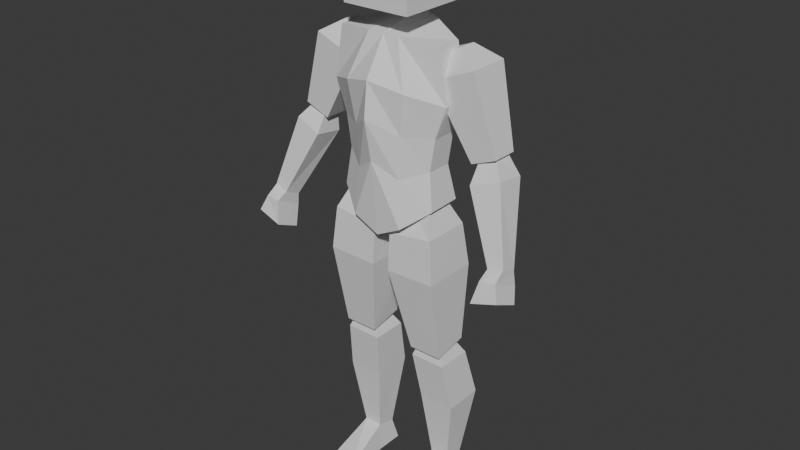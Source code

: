 # Source: basic_enemy.blend  (saved by Blender 4.1.24; exported with 4.5.12 LTS)
import bpy
from mathutils import Matrix  # noqa: F401  (used for matrix-valued properties, if any)

bpy.ops.wm.read_factory_settings(use_empty=True)
scene = bpy.context.scene
scene.name = 'Scene'

# ---- collections
col_collection = bpy.data.collections.new('Collection'); scene.collection.children.link(col_collection)

# ---- world
world_world = bpy.data.worlds.new('World'); scene.world = world_world
world_world.use_nodes = True; world_world.node_tree.nodes.clear()
_N = world_world.node_tree.nodes; _L = world_world.node_tree.links
n0 = _N.new('ShaderNodeOutputWorld'); n0.name = 'World Output'; n0.location = (300, 300)
n1 = _N.new('ShaderNodeBackground'); n1.name = 'Background'; n1.location = (10, 300)
n1.inputs[0].default_value = (0.05088, 0.05088, 0.05088, 1.0)
_L.new(n1.outputs[0], n0.inputs[0])
n0.is_active_output = True
world_world.color = (0.05088, 0.05088, 0.05088)
world_world.use_sun_shadow = False
world_world.sun_shadow_jitter_overblur = 0.0

# ---- meshes
me_cube_001 = bpy.data.meshes.new('Cube.001')
me_cube_001.from_pydata([(0.1799, -0.05515, 1.125), (0.1923, -0.04577, 1.664), (0.1799, 0.06855, 1.129), (0.1923, 0.04577, 1.664), (0.0, 0.104, 1.089), (0.0, 0.1047, 1.719), (0.0, -0.1102, 1.011), (0.0, -0.07308, 1.677), (0.2222, 0.04577, 1.483), (0.1809, 0.04577, 1.369), (0.1627, 0.04577, 1.255), (0.2222, -0.04577, 1.483), (0.1809, -0.04577, 1.369), (0.1627, -0.04577, 1.255), (0.0, -0.152, 1.548), (0.0, -0.1653, 1.425), (0.0, -0.1366, 1.279), (0.0, 0.1752, 1.6), (0.0, 0.1746, 1.497), (0.0, 0.08087, 1.239), (0.05765, 0.1093, 1.698), (0.09323, -0.1115, 1.058), (0.09323, 0.08204, 1.05), (0.05765, -0.07289, 1.677), (0.08134, -0.0998, 1.224), (0.09044, -0.1026, 1.372), (0.1111, -0.1173, 1.519), (0.08134, 0.09142, 1.224), (0.09044, 0.1166, 1.372), (0.1111, 0.1397, 1.519), (0.1717, 0.01232, 1.636), (0.2299, 0.01232, 1.659), (0.1717, 0.07166, 1.636), (0.2299, 0.07166, 1.659), (0.2975, -0.01532, 1.312), (0.3871, -0.01532, 1.348), (0.2975, 0.07593, 1.312), (0.3871, 0.07593, 1.348), (0.1567, 0.1186, 1.552), (0.3071, 0.1186, 1.613), (0.1567, -0.0346, 1.552), (0.3071, -0.0346, 1.613), (0.4278, -0.09566, 1.03), (0.4806, -0.0896, 1.042), (0.4278, -0.03725, 1.001), (0.4806, -0.03119, 1.014), (0.3162, 0.0606, 1.24), (0.4162, 0.0756, 1.276), (0.3162, -0.04597, 1.256), (0.4162, -0.03096, 1.292), (0.3173, 0.05686, 1.328), (0.3708, 0.008882, 1.349), (0.3708, 0.06516, 1.348), (0.3173, 0.0005807, 1.329), (0.4111, -0.1573, 0.9306), (0.5035, -0.1508, 0.9583), (0.4148, -0.06621, 0.8897), (0.5072, -0.05972, 0.9175), (0.4289, -0.1376, 1.008), (0.4826, -0.1316, 1.012), (0.4325, -0.0356, 0.9609), (0.4862, -0.02954, 0.9655), (0.08276, -0.03555, 0.5762), (0.07094, -0.03397, 1.118), (0.08276, 0.08804, 0.6013), (0.07094, 0.03396, 1.118), (0.2042, -0.03555, 0.5762), (0.147, -0.03397, 1.156), (0.2042, 0.08804, 0.6013), (0.147, 0.03396, 1.156), (0.03187, -0.0861, 1.019), (0.03187, 0.0861, 1.019), (0.1972, 0.0861, 1.041), (0.1972, -0.0861, 1.041), (0.03259, 0.104, 0.8826), (0.213, 0.104, 0.8876), (0.213, -0.09568, 0.8876), (0.03259, -0.09568, 0.8826), (0.125, 0.03741, 0.1009), (0.116, -0.003471, 0.6234), (0.125, 0.1089, 0.0837), (0.116, 0.05349, 0.6234), (0.1922, 0.03741, 0.1009), (0.173, -0.003471, 0.6234), (0.1922, 0.1089, 0.0837), (0.173, 0.05349, 0.6234), (0.0978, 0.006191, 0.3574), (0.07967, -0.02355, 0.5378), (0.07967, 0.1061, 0.5378), (0.0978, 0.1509, 0.3586), (0.2093, 0.1061, 0.5378), (0.2274, 0.1509, 0.3586), (0.2093, -0.02355, 0.5378), (0.2274, 0.006191, 0.3574), (0.114, 0.1301, 0.0), (0.114, 0.03206, 0.0), (0.2052, 0.1301, 0.0), (0.2052, 0.03206, 0.0), (0.1051, -0.1549, 0.01994), (0.2231, -0.1315, 0.0), (0.1051, -0.1549, 0.0), (0.1222, 0.1334, 2.0), (0.1222, 0.1334, 1.756), (0.1222, -0.111, 2.0), (0.1222, -0.111, 1.756), (0.0, -0.111, 1.756), (0.0, -0.111, 2.0), (0.0, 0.1334, 2.0), (0.0, 0.1334, 1.756), (-0.1799, -0.05515, 1.125), (-0.1923, -0.04577, 1.664), (-0.1799, 0.06855, 1.129), (-0.1923, 0.04577, 1.664), (-0.2222, 0.04577, 1.483), (-0.1809, 0.04577, 1.369), (-0.1627, 0.04577, 1.255), (-0.2222, -0.04577, 1.483), (-0.1809, -0.04577, 1.369), (-0.1627, -0.04577, 1.255), (-0.05765, 0.1093, 1.698), (-0.09323, -0.1115, 1.058), (-0.09323, 0.08204, 1.05), (-0.05765, -0.07289, 1.677), (-0.08134, -0.0998, 1.224), (-0.09044, -0.1026, 1.372), (-0.1111, -0.1173, 1.519), (-0.08134, 0.09142, 1.224), (-0.09044, 0.1166, 1.372), (-0.1111, 0.1397, 1.519), (-0.1717, 0.01232, 1.636), (-0.2299, 0.01232, 1.659), (-0.1717, 0.07166, 1.636), (-0.2299, 0.07166, 1.659), (-0.2975, -0.01532, 1.312), (-0.3871, -0.01532, 1.348), (-0.2975, 0.07593, 1.312), (-0.3871, 0.07593, 1.348), (-0.1567, 0.1186, 1.552), (-0.3071, 0.1186, 1.613), (-0.1567, -0.0346, 1.552), (-0.3071, -0.0346, 1.613), (-0.4278, -0.09566, 1.03), (-0.4806, -0.0896, 1.042), (-0.4278, -0.03725, 1.001), (-0.4806, -0.03119, 1.014), (-0.3162, 0.0606, 1.24), (-0.4162, 0.0756, 1.276), (-0.3162, -0.04597, 1.256), (-0.4162, -0.03096, 1.292), (-0.3173, 0.05686, 1.328), (-0.3708, 0.008882, 1.349), (-0.3708, 0.06516, 1.348), (-0.3173, 0.0005807, 1.329), (-0.4111, -0.1573, 0.9306), (-0.5035, -0.1508, 0.9583), (-0.4148, -0.06621, 0.8897), (-0.5072, -0.05972, 0.9175), (-0.4289, -0.1376, 1.008), (-0.4826, -0.1316, 1.012), (-0.4325, -0.0356, 0.9609), (-0.4862, -0.02954, 0.9655), (-0.08276, -0.03555, 0.5762), (-0.07094, -0.03397, 1.118), (-0.08276, 0.08804, 0.6013), (-0.07094, 0.03396, 1.118), (-0.2042, -0.03555, 0.5762), (-0.147, -0.03397, 1.156), (-0.2042, 0.08804, 0.6013), (-0.147, 0.03396, 1.156), (-0.03187, -0.0861, 1.019), (-0.03187, 0.0861, 1.019), (-0.1972, 0.0861, 1.041), (-0.1972, -0.0861, 1.041), (-0.03259, 0.104, 0.8826), (-0.213, 0.104, 0.8876), (-0.213, -0.09568, 0.8876), (-0.03259, -0.09568, 0.8826), (-0.125, 0.03741, 0.1009), (-0.116, -0.003471, 0.6234), (-0.125, 0.1089, 0.0837), (-0.116, 0.05349, 0.6234), (-0.1922, 0.03741, 0.1009), (-0.173, -0.003471, 0.6234), (-0.1922, 0.1089, 0.0837), (-0.173, 0.05349, 0.6234), (-0.0978, 0.006191, 0.3574), (-0.07967, -0.02355, 0.5378), (-0.07967, 0.1061, 0.5378), (-0.0978, 0.1509, 0.3586), (-0.2093, 0.1061, 0.5378), (-0.2274, 0.1509, 0.3586), (-0.2093, -0.02355, 0.5378), (-0.2274, 0.006191, 0.3574), (-0.114, 0.1301, 0.0), (-0.114, 0.03206, 0.0), (-0.2052, 0.1301, 0.0), (-0.2052, 0.03206, 0.0), (-0.1051, -0.1549, 0.01994), (-0.2231, -0.1315, 0.0), (-0.1051, -0.1549, 0.0), (-0.1222, 0.1334, 2.0), (-0.1222, 0.1334, 1.756), (-0.1222, -0.111, 2.0), (-0.1222, -0.111, 1.756)], [], [(29, 20, 3, 8), (8, 3, 1, 11), (22, 2, 0, 21), (20, 5, 7, 23), (26, 23, 7, 14), (21, 24, 16, 6), (24, 25, 15, 16), (25, 26, 14, 15), (2, 10, 13, 0), (10, 9, 12, 13), (9, 8, 11, 12), (22, 27, 10, 2), (27, 28, 9, 10), (28, 29, 8, 9), (18, 17, 29, 28), (19, 18, 28, 27), (4, 19, 27, 22), (12, 11, 26, 25), (13, 12, 25, 24), (0, 13, 24, 21), (11, 1, 23, 26), (3, 20, 23, 1), (4, 22, 21, 6), (17, 5, 20, 29), (30, 31, 33, 32), (38, 39, 37, 36), (36, 37, 35, 34), (40, 41, 31, 30), (38, 36, 34, 40), (39, 33, 31, 41), (37, 39, 41, 35), (32, 38, 40, 30), (34, 35, 41, 40), (32, 33, 39, 38), (46, 47, 45, 44), (59, 58, 54, 55), (46, 44, 42, 48), (50, 53, 51, 52), (45, 47, 49, 43), (50, 46, 48, 53), (42, 43, 49, 48), (50, 52, 47, 46), (47, 52, 51, 49), (48, 49, 51, 53), (56, 57, 55, 54), (58, 60, 56, 54), (61, 59, 55, 57), (60, 61, 57, 56), (44, 45, 61, 60), (45, 43, 59, 61), (42, 44, 60, 58), (43, 42, 58, 59), (70, 63, 65, 71), (71, 65, 69, 72), (72, 69, 67, 73), (73, 67, 63, 70), (64, 68, 66, 62), (69, 65, 63, 67), (76, 73, 70, 77), (75, 72, 73, 76), (74, 71, 72, 75), (77, 70, 71, 74), (62, 77, 74, 64), (64, 74, 75, 68), (68, 75, 76, 66), (66, 76, 77, 62), (87, 79, 81, 88), (88, 81, 85, 90), (90, 85, 83, 92), (92, 83, 79, 87), (80, 84, 96, 94), (85, 81, 79, 83), (82, 93, 86, 78), (93, 92, 87, 86), (84, 91, 93, 82), (91, 90, 92, 93), (80, 89, 91, 84), (89, 88, 90, 91), (78, 86, 89, 80), (86, 87, 88, 89), (94, 96, 97, 95), (78, 80, 94, 95), (84, 82, 97, 96), (97, 82, 99), (99, 98, 100), (95, 97, 99, 100), (78, 95, 100, 98), (82, 78, 98, 99), (108, 102, 104, 105), (108, 107, 101, 102), (102, 101, 103, 104), (101, 107, 106, 103), (104, 103, 106, 105), (128, 113, 112, 119), (113, 116, 110, 112), (121, 120, 109, 111), (119, 122, 7, 5), (125, 14, 7, 122), (120, 6, 16, 123), (123, 16, 15, 124), (124, 15, 14, 125), (111, 109, 118, 115), (115, 118, 117, 114), (114, 117, 116, 113), (121, 111, 115, 126), (126, 115, 114, 127), (127, 114, 113, 128), (18, 127, 128, 17), (19, 126, 127, 18), (4, 121, 126, 19), (117, 124, 125, 116), (118, 123, 124, 117), (109, 120, 123, 118), (116, 125, 122, 110), (112, 110, 122, 119), (4, 6, 120, 121), (17, 128, 119, 5), (129, 131, 132, 130), (137, 135, 136, 138), (135, 133, 134, 136), (139, 129, 130, 140), (137, 139, 133, 135), (138, 140, 130, 132), (136, 134, 140, 138), (131, 129, 139, 137), (133, 139, 140, 134), (131, 137, 138, 132), (145, 143, 144, 146), (158, 154, 153, 157), (145, 147, 141, 143), (149, 151, 150, 152), (144, 142, 148, 146), (149, 152, 147, 145), (141, 147, 148, 142), (149, 145, 146, 151), (146, 148, 150, 151), (147, 152, 150, 148), (155, 153, 154, 156), (157, 153, 155, 159), (160, 156, 154, 158), (159, 155, 156, 160), (143, 159, 160, 144), (144, 160, 158, 142), (141, 157, 159, 143), (142, 158, 157, 141), (169, 170, 164, 162), (170, 171, 168, 164), (171, 172, 166, 168), (172, 169, 162, 166), (163, 161, 165, 167), (168, 166, 162, 164), (175, 176, 169, 172), (174, 175, 172, 171), (173, 174, 171, 170), (176, 173, 170, 169), (161, 163, 173, 176), (163, 167, 174, 173), (167, 165, 175, 174), (165, 161, 176, 175), (186, 187, 180, 178), (187, 189, 184, 180), (189, 191, 182, 184), (191, 186, 178, 182), (179, 193, 195, 183), (184, 182, 178, 180), (181, 177, 185, 192), (192, 185, 186, 191), (183, 181, 192, 190), (190, 192, 191, 189), (179, 183, 190, 188), (188, 190, 189, 187), (177, 179, 188, 185), (185, 188, 187, 186), (193, 194, 196, 195), (177, 194, 193, 179), (183, 195, 196, 181), (196, 198, 181), (198, 199, 197), (194, 199, 198, 196), (177, 197, 199, 194), (181, 198, 197, 177), (108, 105, 203, 201), (108, 201, 200, 107), (201, 203, 202, 200), (200, 202, 106, 107), (203, 105, 106, 202)])
_uv = me_cube_001.uv_layers.new(name='UVMap')
_uv.uv.foreach_set('vector', [0.5625, 0.4375, 0.625, 0.4375, 0.625, 0.5, 0.5625, 0.5, 0.5625, 0.5, 0.625, 0.5, 0.625, 0.75, 0.5625, 0.75, 0.3125, 0.5, 0.375, 0.5, 0.375, 0.75, 0.3125, 0.75, 0.6875, 0.5, 0.75, 0.5, 0.75, 0.75, 0.6875, 0.75, 0.5625, 0.8125, 0.625, 0.8125, 0.625, 0.875, 0.5625, 0.875, 0.375, 0.8125, 0.4375, 0.8125, 0.4375, 0.875, 0.375, 0.875, 0.4375, 0.8125, 0.5, 0.8125, 0.5, 0.875, 0.4375, 0.875, 0.5, 0.8125, 0.5625, 0.8125, 0.5625, 0.875, 0.5, 0.875, 0.375, 0.5, 0.4375, 0.5, 0.4375, 0.75, 0.375, 0.75, 0.4375, 0.5, 0.5, 0.5, 0.5, 0.75, 0.4375, 0.75, 0.5, 0.5, 0.5625, 0.5, 0.5625, 0.75, 0.5, 0.75, 0.375, 0.4375, 0.4375, 0.4375, 0.4375, 0.5, 0.375, 0.5, 0.4375, 0.4375, 0.5, 0.4375, 0.5, 0.5, 0.4375, 0.5, 0.5, 0.4375, 0.5625, 0.4375, 0.5625, 0.5, 0.5, 0.5, 0.5, 0.375, 0.5625, 0.375, 0.5625, 0.4375, 0.5, 0.4375, 0.4375, 0.375, 0.5, 0.375, 0.5, 0.4375, 0.4375, 0.4375, 0.375, 0.375, 0.4375, 0.375, 0.4375, 0.4375, 0.375, 0.4375, 0.5, 0.75, 0.5625, 0.75, 0.5625, 0.8125, 0.5, 0.8125, 0.4375, 0.75, 0.5, 0.75, 0.5, 0.8125, 0.4375, 0.8125, 0.375, 0.75, 0.4375, 0.75, 0.4375, 0.8125, 0.375, 0.8125, 0.5625, 0.75, 0.625, 0.75, 0.625, 0.8125, 0.5625, 0.8125, 0.625, 0.5, 0.6875, 0.5, 0.6875, 0.75, 0.625, 0.75, 0.25, 0.5, 0.3125, 0.5, 0.3125, 0.75, 0.25, 0.75, 0.5625, 0.375, 0.625, 0.375, 0.625, 0.4375, 0.5625, 0.4375, 0.375, 0.0, 0.625, 0.0, 0.625, 0.25, 0.375, 0.25, 0.375, 0.311, 0.625, 0.311, 0.625, 0.5, 0.375, 0.5, 0.375, 0.5, 0.625, 0.5, 0.625, 0.75, 0.375, 0.75, 0.375, 0.939, 0.625, 0.939, 0.625, 1.0, 0.375, 1.0, 0.186, 0.5, 0.375, 0.5, 0.375, 0.75, 0.186, 0.75, 0.814, 0.5, 0.875, 0.5, 0.875, 0.75, 0.814, 0.75, 0.625, 0.5, 0.814, 0.5, 0.814, 0.75, 0.625, 0.75, 0.125, 0.5, 0.186, 0.5, 0.186, 0.75, 0.125, 0.75, 0.375, 0.75, 0.625, 0.75, 0.625, 0.939, 0.375, 0.939, 0.375, 0.25, 0.625, 0.25, 0.625, 0.311, 0.375, 0.311, 0.375, 0.3208, 0.625, 0.3208, 0.625, 0.5, 0.375, 0.5, 0.625, 0.75, 0.375, 0.75, 0.375, 0.75, 0.625, 0.75, 0.1958, 0.5, 0.375, 0.5, 0.375, 0.75, 0.1958, 0.75, 0.1555, 0.5, 0.375, 0.9695, 0.8445, 0.75, 0.625, 0.2805, 0.625, 0.5, 0.8042, 0.5, 0.8042, 0.75, 0.625, 0.75, 0.1555, 0.5, 0.1958, 0.5, 0.1958, 0.75, 0.1555, 0.75, 0.375, 0.75, 0.625, 0.75, 0.625, 0.9292, 0.375, 0.9292, 0.375, 0.2805, 0.625, 0.2805, 0.625, 0.3208, 0.375, 0.3208, 0.8042, 0.5, 0.8445, 0.5, 0.8445, 0.75, 0.8042, 0.75, 0.375, 0.9292, 0.625, 0.9292, 0.625, 0.9695, 0.375, 0.9695, 0.375, 0.5, 0.625, 0.5, 0.625, 0.75, 0.375, 0.75, 0.375, 0.75, 0.375, 0.5, 0.375, 0.5, 0.375, 0.75, 0.625, 0.5, 0.625, 0.75, 0.625, 0.75, 0.625, 0.5, 0.375, 0.5, 0.625, 0.5, 0.625, 0.5, 0.375, 0.5, 0.375, 0.5, 0.625, 0.5, 0.625, 0.5, 0.375, 0.5, 0.625, 0.5, 0.625, 0.75, 0.625, 0.75, 0.625, 0.5, 0.375, 0.75, 0.375, 0.5, 0.375, 0.5, 0.375, 0.75, 0.625, 0.75, 0.375, 0.75, 0.375, 0.75, 0.625, 0.75, 0.5726, 0.0, 0.625, 0.0, 0.625, 0.25, 0.5726, 0.25, 0.5726, 0.25, 0.625, 0.25, 0.625, 0.5, 0.5726, 0.5, 0.5726, 0.5, 0.625, 0.5, 0.625, 0.75, 0.5726, 0.75, 0.5726, 0.75, 0.625, 0.75, 0.625, 1.0, 0.5726, 1.0, 0.125, 0.5, 0.375, 0.5, 0.375, 0.75, 0.125, 0.75, 0.625, 0.5, 0.875, 0.5, 0.875, 0.75, 0.625, 0.75, 0.5123, 0.75, 0.5726, 0.75, 0.5726, 1.0, 0.5123, 1.0, 0.5123, 0.5, 0.5726, 0.5, 0.5726, 0.75, 0.5123, 0.75, 0.5123, 0.25, 0.5726, 0.25, 0.5726, 0.5, 0.5123, 0.5, 0.5123, 0.0, 0.5726, 0.0, 0.5726, 0.25, 0.5123, 0.25, 0.375, 0.0, 0.5123, 0.0, 0.5123, 0.25, 0.375, 0.25, 0.375, 0.25, 0.5123, 0.25, 0.5123, 0.5, 0.375, 0.5, 0.375, 0.5, 0.5123, 0.5, 0.5123, 0.75, 0.375, 0.75, 0.375, 0.75, 0.5123, 0.75, 0.5123, 1.0, 0.375, 1.0, 0.5417, 0.0, 0.625, 0.0, 0.625, 0.25, 0.5417, 0.25, 0.5417, 0.25, 0.625, 0.25, 0.625, 0.5, 0.5417, 0.5, 0.5417, 0.5, 0.625, 0.5, 0.625, 0.75, 0.5417, 0.75, 0.5417, 0.75, 0.625, 0.75, 0.625, 1.0, 0.5417, 1.0, 0.375, 0.25, 0.375, 0.5, 0.375, 0.5, 0.375, 0.25, 0.625, 0.5, 0.875, 0.5, 0.875, 0.75, 0.625, 0.75, 0.375, 0.75, 0.4583, 0.75, 0.4583, 1.0, 0.375, 1.0, 0.4583, 0.75, 0.5417, 0.75, 0.5417, 1.0, 0.4583, 1.0, 0.375, 0.5, 0.4583, 0.5, 0.4583, 0.75, 0.375, 0.75, 0.4583, 0.5, 0.5417, 0.5, 0.5417, 0.75, 0.4583, 0.75, 0.375, 0.25, 0.4583, 0.25, 0.4583, 0.5, 0.375, 0.5, 0.4583, 0.25, 0.5417, 0.25, 0.5417, 0.5, 0.4583, 0.5, 0.375, 0.0, 0.4583, 0.0, 0.4583, 0.25, 0.375, 0.25, 0.4583, 0.0, 0.5417, 0.0, 0.5417, 0.25, 0.4583, 0.25, 0.125, 0.5, 0.375, 0.5, 0.375, 0.75, 0.125, 0.75, 0.375, 0.0, 0.375, 0.25, 0.375, 0.25, 0.375, 0.0, 0.375, 0.5, 0.375, 0.75, 0.375, 0.75, 0.375, 0.5, 0.375, 0.75, 0.375, 0.75, 0.375, 0.75, 0.375, 0.75, 0.375, 1.0, 0.375, 1.0, 0.125, 0.75, 0.375, 0.75, 0.375, 0.75, 0.125, 0.75, 0.375, 0.0, 0.375, 0.0, 0.375, 0.0, 0.375, 0.0, 0.375, 0.75, 0.375, 1.0, 0.375, 1.0, 0.375, 0.75, 0.5, 0.0, 0.625, 0.0, 0.625, 0.25, 0.5, 0.25, 0.375, 0.375, 0.625, 0.375, 0.625, 0.5, 0.375, 0.5, 0.625, 0.5, 0.875, 0.5, 0.875, 0.75, 0.625, 0.75, 0.125, 0.5, 0.25, 0.5, 0.25, 0.75, 0.125, 0.75, 0.375, 0.75, 0.625, 0.75, 0.625, 0.875, 0.375, 0.875, 0.5625, 0.4375, 0.5625, 0.5, 0.625, 0.5, 0.625, 0.4375, 0.5625, 0.5, 0.5625, 0.75, 0.625, 0.75, 0.625, 0.5, 0.3125, 0.5, 0.3125, 0.75, 0.375, 0.75, 0.375, 0.5, 0.6875, 0.5, 0.6875, 0.75, 0.75, 0.75, 0.75, 0.5, 0.5625, 0.8125, 0.5625, 0.875, 0.625, 0.875, 0.625, 0.8125, 0.375, 0.8125, 0.375, 0.875, 0.4375, 0.875, 0.4375, 0.8125, 0.4375, 0.8125, 0.4375, 0.875, 0.5, 0.875, 0.5, 0.8125, 0.5, 0.8125, 0.5, 0.875, 0.5625, 0.875, 0.5625, 0.8125, 0.375, 0.5, 0.375, 0.75, 0.4375, 0.75, 0.4375, 0.5, 0.4375, 0.5, 0.4375, 0.75, 0.5, 0.75, 0.5, 0.5, 0.5, 0.5, 0.5, 0.75, 0.5625, 0.75, 0.5625, 0.5, 0.375, 0.4375, 0.375, 0.5, 0.4375, 0.5, 0.4375, 0.4375, 0.4375, 0.4375, 0.4375, 0.5, 0.5, 0.5, 0.5, 0.4375, 0.5, 0.4375, 0.5, 0.5, 0.5625, 0.5, 0.5625, 0.4375, 0.5, 0.375, 0.5, 0.4375, 0.5625, 0.4375, 0.5625, 0.375, 0.4375, 0.375, 0.4375, 0.4375, 0.5, 0.4375, 0.5, 0.375, 0.375, 0.375, 0.375, 0.4375, 0.4375, 0.4375, 0.4375, 0.375, 0.5, 0.75, 0.5, 0.8125, 0.5625, 0.8125, 0.5625, 0.75, 0.4375, 0.75, 0.4375, 0.8125, 0.5, 0.8125, 0.5, 0.75, 0.375, 0.75, 0.375, 0.8125, 0.4375, 0.8125, 0.4375, 0.75, 0.5625, 0.75, 0.5625, 0.8125, 0.625, 0.8125, 0.625, 0.75, 0.625, 0.5, 0.625, 0.75, 0.6875, 0.75, 0.6875, 0.5, 0.25, 0.5, 0.25, 0.75, 0.3125, 0.75, 0.3125, 0.5, 0.5625, 0.375, 0.5625, 0.4375, 0.625, 0.4375, 0.625, 0.375, 0.375, 0.0, 0.375, 0.25, 0.625, 0.25, 0.625, 0.0, 0.375, 0.311, 0.375, 0.5, 0.625, 0.5, 0.625, 0.311, 0.375, 0.5, 0.375, 0.75, 0.625, 0.75, 0.625, 0.5, 0.375, 0.939, 0.375, 1.0, 0.625, 1.0, 0.625, 0.939, 0.186, 0.5, 0.186, 0.75, 0.375, 0.75, 0.375, 0.5, 0.814, 0.5, 0.814, 0.75, 0.875, 0.75, 0.875, 0.5, 0.625, 0.5, 0.625, 0.75, 0.814, 0.75, 0.814, 0.5, 0.125, 0.5, 0.125, 0.75, 0.186, 0.75, 0.186, 0.5, 0.375, 0.75, 0.375, 0.939, 0.625, 0.939, 0.625, 0.75, 0.375, 0.25, 0.375, 0.311, 0.625, 0.311, 0.625, 0.25, 0.375, 0.3208, 0.375, 0.5, 0.625, 0.5, 0.625, 0.3208, 0.625, 0.75, 0.625, 0.75, 0.375, 0.75, 0.375, 0.75, 0.1958, 0.5, 0.1958, 0.75, 0.375, 0.75, 0.375, 0.5, 0.1555, 0.5, 0.625, 0.2805, 0.8445, 0.75, 0.375, 0.9695, 0.625, 0.5, 0.625, 0.75, 0.8042, 0.75, 0.8042, 0.5, 0.1555, 0.5, 0.1555, 0.75, 0.1958, 0.75, 0.1958, 0.5, 0.375, 0.75, 0.375, 0.9292, 0.625, 0.9292, 0.625, 0.75, 0.375, 0.2805, 0.375, 0.3208, 0.625, 0.3208, 0.625, 0.2805, 0.8042, 0.5, 0.8042, 0.75, 0.8445, 0.75, 0.8445, 0.5, 0.375, 0.9292, 0.375, 0.9695, 0.625, 0.9695, 0.625, 0.9292, 0.375, 0.5, 0.375, 0.75, 0.625, 0.75, 0.625, 0.5, 0.375, 0.75, 0.375, 0.75, 0.375, 0.5, 0.375, 0.5, 0.625, 0.5, 0.625, 0.5, 0.625, 0.75, 0.625, 0.75, 0.375, 0.5, 0.375, 0.5, 0.625, 0.5, 0.625, 0.5, 0.375, 0.5, 0.375, 0.5, 0.625, 0.5, 0.625, 0.5, 0.625, 0.5, 0.625, 0.5, 0.625, 0.75, 0.625, 0.75, 0.375, 0.75, 0.375, 0.75, 0.375, 0.5, 0.375, 0.5, 0.625, 0.75, 0.625, 0.75, 0.375, 0.75, 0.375, 0.75, 0.5726, 0.0, 0.5726, 0.25, 0.625, 0.25, 0.625, 0.0, 0.5726, 0.25, 0.5726, 0.5, 0.625, 0.5, 0.625, 0.25, 0.5726, 0.5, 0.5726, 0.75, 0.625, 0.75, 0.625, 0.5, 0.5726, 0.75, 0.5726, 1.0, 0.625, 1.0, 0.625, 0.75, 0.125, 0.5, 0.125, 0.75, 0.375, 0.75, 0.375, 0.5, 0.625, 0.5, 0.625, 0.75, 0.875, 0.75, 0.875, 0.5, 0.5123, 0.75, 0.5123, 1.0, 0.5726, 1.0, 0.5726, 0.75, 0.5123, 0.5, 0.5123, 0.75, 0.5726, 0.75, 0.5726, 0.5, 0.5123, 0.25, 0.5123, 0.5, 0.5726, 0.5, 0.5726, 0.25, 0.5123, 0.0, 0.5123, 0.25, 0.5726, 0.25, 0.5726, 0.0, 0.375, 0.0, 0.375, 0.25, 0.5123, 0.25, 0.5123, 0.0, 0.375, 0.25, 0.375, 0.5, 0.5123, 0.5, 0.5123, 0.25, 0.375, 0.5, 0.375, 0.75, 0.5123, 0.75, 0.5123, 0.5, 0.375, 0.75, 0.375, 1.0, 0.5123, 1.0, 0.5123, 0.75, 0.5417, 0.0, 0.5417, 0.25, 0.625, 0.25, 0.625, 0.0, 0.5417, 0.25, 0.5417, 0.5, 0.625, 0.5, 0.625, 0.25, 0.5417, 0.5, 0.5417, 0.75, 0.625, 0.75, 0.625, 0.5, 0.5417, 0.75, 0.5417, 1.0, 0.625, 1.0, 0.625, 0.75, 0.375, 0.25, 0.375, 0.25, 0.375, 0.5, 0.375, 0.5, 0.625, 0.5, 0.625, 0.75, 0.875, 0.75, 0.875, 0.5, 0.375, 0.75, 0.375, 1.0, 0.4583, 1.0, 0.4583, 0.75, 0.4583, 0.75, 0.4583, 1.0, 0.5417, 1.0, 0.5417, 0.75, 0.375, 0.5, 0.375, 0.75, 0.4583, 0.75, 0.4583, 0.5, 0.4583, 0.5, 0.4583, 0.75, 0.5417, 0.75, 0.5417, 0.5, 0.375, 0.25, 0.375, 0.5, 0.4583, 0.5, 0.4583, 0.25, 0.4583, 0.25, 0.4583, 0.5, 0.5417, 0.5, 0.5417, 0.25, 0.375, 0.0, 0.375, 0.25, 0.4583, 0.25, 0.4583, 0.0, 0.4583, 0.0, 0.4583, 0.25, 0.5417, 0.25, 0.5417, 0.0, 0.125, 0.5, 0.125, 0.75, 0.375, 0.75, 0.375, 0.5, 0.375, 0.0, 0.375, 0.0, 0.375, 0.25, 0.375, 0.25, 0.375, 0.5, 0.375, 0.5, 0.375, 0.75, 0.375, 0.75, 0.375, 0.75, 0.375, 0.75, 0.375, 0.75, 0.375, 0.75, 0.375, 1.0, 0.375, 1.0, 0.125, 0.75, 0.125, 0.75, 0.375, 0.75, 0.375, 0.75, 0.375, 0.0, 0.375, 0.0, 0.375, 0.0, 0.375, 0.0, 0.375, 0.75, 0.375, 0.75, 0.375, 1.0, 0.375, 1.0, 0.5, 0.0, 0.5, 0.25, 0.625, 0.25, 0.625, 0.0, 0.375, 0.375, 0.375, 0.5, 0.625, 0.5, 0.625, 0.375, 0.625, 0.5, 0.625, 0.75, 0.875, 0.75, 0.875, 0.5, 0.125, 0.5, 0.125, 0.75, 0.25, 0.75, 0.25, 0.5, 0.375, 0.75, 0.375, 0.875, 0.625, 0.875, 0.625, 0.75])
me_cube_001.update()
arm_armature = bpy.data.armatures.new('Armature')  # bones are not reproduced

# ---- objects
ob_cube = bpy.data.objects.new('Cube', me_cube_001)
ob_armature = bpy.data.objects.new('Armature', arm_armature)

# ---- transforms, parenting, visibility, modifiers, constraints
ob_cube.parent = ob_armature
ob_cube.location = (0.0, 0.0, 0.0)
_vg = ob_cube.vertex_groups.new(name='torso')
_vg.add([0, 1, 2, 3, 4, 5, 6, 7, 8, 9, 10, 11, 12, 13, 14, 15, 16, 17, 18, 19, 20, 21, 22, 23, 24, 25, 26, 27, 28, 29, 109, 110, 111, 112, 113, 114, 115, 116, 117, 118, 119, 120, 121, 122, 123, 124, 125, 126, 127, 128], 1.0, 'REPLACE')
_vg = ob_cube.vertex_groups.new(name='head')
_vg.add([101, 102, 103, 104, 105, 106, 107, 108, 200, 201, 202, 203], 1.0, 'REPLACE')
_vg = ob_cube.vertex_groups.new(name='upper_arm.L')
_vg.add([30, 31, 32, 33, 34, 35, 36, 37, 38, 39, 40, 41], 1.0, 'REPLACE')
_vg = ob_cube.vertex_groups.new(name='lower_arm.L')
_vg.add([42, 43, 44, 45, 46, 47, 48, 49, 50, 51, 52, 53, 54, 55, 56, 57, 58, 59, 60, 61], 1.0, 'REPLACE')
_vg = ob_cube.vertex_groups.new(name='upper_leg.L')
_vg.add([62, 63, 64, 65, 66, 67, 68, 69, 70, 71, 72, 73, 74, 75, 76, 77], 1.0, 'REPLACE')
_vg = ob_cube.vertex_groups.new(name='lower_leg.L')
_vg.add([78, 79, 80, 81, 82, 83, 84, 85, 86, 87, 88, 89, 90, 91, 92, 93], 1.0, 'REPLACE')
_vg = ob_cube.vertex_groups.new(name='foot.L')
_vg.add([94, 95, 96, 97, 98, 99, 100], 1.0, 'REPLACE')
_vg = ob_cube.vertex_groups.new(name='upper_arm.R')
_vg.add([129, 130, 131, 132, 133, 134, 135, 136, 137, 138, 139, 140], 1.0, 'REPLACE')
_vg = ob_cube.vertex_groups.new(name='lower_arm.R')
_vg.add([141, 142, 143, 144, 145, 146, 147, 148, 149, 150, 151, 152, 153, 154, 155, 156, 157, 158, 159, 160], 1.0, 'REPLACE')
_vg = ob_cube.vertex_groups.new(name='upper_leg.R')
_vg.add([161, 162, 163, 164, 165, 166, 167, 168, 169, 170, 171, 172, 173, 174, 175, 176], 1.0, 'REPLACE')
_vg = ob_cube.vertex_groups.new(name='lower_leg.R')
_vg.add([177, 178, 179, 180, 181, 182, 183, 184, 185, 186, 187, 188, 189, 190, 191, 192], 1.0, 'REPLACE')
_vg = ob_cube.vertex_groups.new(name='foot.R')
_vg.add([193, 194, 195, 196, 197, 198, 199], 1.0, 'REPLACE')
_m = ob_cube.modifiers.new('Armature', 'ARMATURE')
_m.object = ob_armature
ob_armature.location = (0.0, 0.0, 0.0)
ob_armature.show_in_front = True

# ---- collection membership
col_collection.objects.link(ob_cube)
col_collection.objects.link(ob_armature)

# ---- scene / render settings (as saved in the file)
scene.frame_start = 1; scene.frame_end = 250; scene.frame_set(1)
scene.render.engine = 'BLENDER_EEVEE_NEXT'
scene.cycles.sampling_pattern = 'TABULATED_SOBOL'
scene.eevee.ray_tracing_options.trace_max_roughness = 0.0
bpy.context.view_layer.update()

# ---- added for rendering (the .blend has no active camera and no usable light): camera, sun
cam_auto = bpy.data.cameras.new('AutoCamera')
cam_auto.lens = 50.0
cam_auto.sensor_width = 36.0
cam_auto.clip_end = 1000.0
ob_auto_camera = bpy.data.objects.new('AutoCamera', cam_auto)
scene.collection.objects.link(ob_auto_camera)
ob_auto_camera.location = (2.09864, -2.51341, 2.67891)
ob_auto_camera.rotation_euler = (1.09748, -7.21219e-08, 0.694738)
scene.camera = ob_auto_camera
light_auto_sun = bpy.data.lights.new('AutoSun', 'SUN')
light_auto_sun.energy = 3.0
light_auto_sun.angle = 0.0523599
ob_auto_sun = bpy.data.objects.new('AutoSun', light_auto_sun)
scene.collection.objects.link(ob_auto_sun)
ob_auto_sun.rotation_euler = (0.872665, 0.174533, 0.523599)
bpy.context.view_layer.update()

